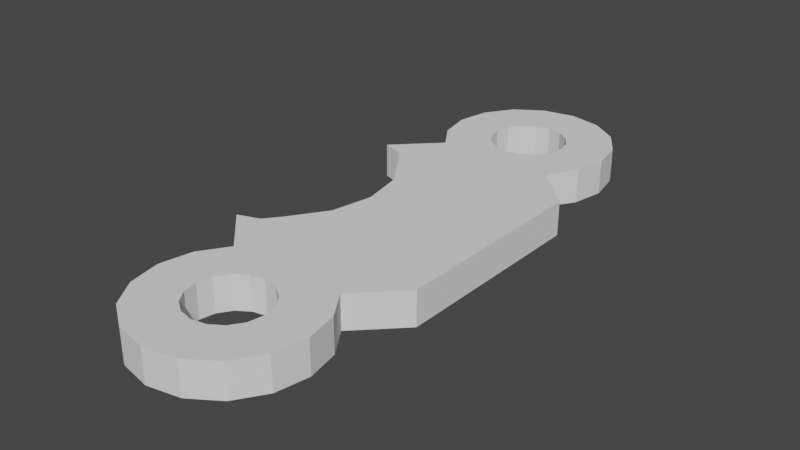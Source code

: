 # Source: SingleButtonBracket.blend  (saved by Blender 2.90.8; exported with 4.5.12 LTS)
import bpy
from mathutils import Matrix  # noqa: F401  (used for matrix-valued properties, if any)

bpy.ops.wm.read_factory_settings(use_empty=True)
scene = bpy.context.scene
scene.name = 'Scene'

# ---- collections
col_collection = bpy.data.collections.new('Collection'); scene.collection.children.link(col_collection)

# ---- world
world_world = bpy.data.worlds.new('World'); scene.world = world_world
world_world.use_nodes = True; world_world.node_tree.nodes.clear()
_N = world_world.node_tree.nodes; _L = world_world.node_tree.links
n0 = _N.new('ShaderNodeOutputWorld'); n0.name = 'World Output'; n0.location = (300, 300)
n1 = _N.new('ShaderNodeBackground'); n1.name = 'Background'; n1.location = (10, 300)
n1.inputs[0].default_value = (0.05088, 0.05088, 0.05088, 1.0)
_L.new(n1.outputs[0], n0.inputs[0])
n0.is_active_output = True
world_world.color = (0.05088, 0.05088, 0.05088)
world_world.use_sun_shadow = False
world_world.sun_shadow_jitter_overblur = 0.0

# ---- meshes
me_plane = bpy.data.meshes.new('Plane')
me_plane.from_pydata([(-0.6, -0.6, 0.0), (-0.6, 0.6, 0.0), (-1.8, -0.6, 0.0), (-1.8, 0.6, 0.0), (-1.2, -0.7, 0.0), (-1.391, -0.7381, 0.0), (-1.554, -0.8464, 0.0), (-1.662, -1.009, 0.0), (-1.7, -1.2, 0.0), (-1.662, -1.391, 0.0), (-1.554, -1.554, 0.0), (-1.391, -1.662, 0.0), (-1.2, -1.7, 0.0), (-1.009, -1.662, 0.0), (-0.8464, -1.554, 0.0), (-0.7381, -1.391, 0.0), (-0.7, -1.2, 0.0), (-0.7381, -1.009, 0.0), (-0.8464, -0.8464, 0.0), (-1.009, -0.7381, 0.0), (-1.2, 1.7, 0.0), (-1.391, 1.662, 0.0), (-1.554, 1.554, 0.0), (-1.662, 1.391, 0.0), (-1.7, 1.2, 0.0), (-1.662, 1.009, 0.0), (-1.554, 0.8464, 0.0), (-1.391, 0.7381, 0.0), (-1.2, 0.7, 0.0), (-1.009, 0.7381, 0.0), (-0.8464, 0.8464, 0.0), (-0.7381, 1.009, 0.0), (-0.7, 1.2, 0.0), (-0.7381, 1.391, 0.0), (-0.8464, 1.554, 0.0), (-1.009, 1.662, 0.0), (-1.1, -0.6, 0.0), (-1.1, 0.6, 0.0), (-0.95, -0.6, 0.0), (-0.95, 0.6, 0.0), (-1.25, 0.6, 0.0), (-1.25, -0.6, 0.0), (-1.67, -0.5543, 0.0), (-1.594, -0.4582, 0.0), (-1.453, -0.248, 0.0), (-1.404, 5.343e-09, 0.0), (-1.453, 0.248, 0.0), (-1.594, 0.4582, 0.0), (-1.67, 0.5543, 0.0), (-1.2, 1.425, 0.0), (-1.286, 1.408, 0.0), (-1.359, 1.359, 0.0), (-1.408, 1.286, 0.0), (-1.425, 1.2, 0.0), (-1.408, 1.114, 0.0), (-1.359, 1.041, 0.0), (-1.286, 0.9921, 0.0), (-1.2, 0.975, 0.0), (-1.114, 0.9921, 0.0), (-1.041, 1.041, 0.0), (-0.9921, 1.114, 0.0), (-0.975, 1.2, 0.0), (-0.9921, 1.286, 0.0), (-1.041, 1.359, 0.0), (-1.114, 1.408, 0.0), (-1.2, -0.975, 0.0), (-1.286, -0.9921, 0.0), (-1.359, -1.041, 0.0), (-1.408, -1.114, 0.0), (-1.425, -1.2, 0.0), (-1.408, -1.286, 0.0), (-1.359, -1.359, 0.0), (-1.286, -1.408, 0.0), (-1.2, -1.425, 0.0), (-1.114, -1.408, 0.0), (-1.041, -1.359, 0.0), (-0.9921, -1.286, 0.0), (-0.975, -1.2, 0.0), (-0.9921, -1.114, 0.0), (-1.041, -1.041, 0.0), (-1.114, -0.9921, 0.0), (-0.6, 0.6, 0.2), (-0.6, -0.6, 0.2), (-0.95, -0.6, 0.2), (-1.25, 0.6, 0.2), (-1.8, 0.6, 0.2), (-1.391, -0.7381, 0.2), (-1.2, -0.7, 0.2), (-1.554, -0.8464, 0.2), (-1.662, -1.009, 0.2), (-1.7, -1.2, 0.2), (-1.662, -1.391, 0.2), (-1.554, -1.554, 0.2), (-1.391, -1.662, 0.2), (-1.2, -1.7, 0.2), (-1.009, -1.662, 0.2), (-0.8464, -1.554, 0.2), (-0.7381, -1.391, 0.2), (-0.7, -1.2, 0.2), (-0.7381, -1.009, 0.2), (-0.8464, -0.8464, 0.2), (-1.009, -0.7381, 0.2), (-1.391, 1.662, 0.2), (-1.2, 1.7, 0.2), (-1.554, 1.554, 0.2), (-1.662, 1.391, 0.2), (-1.7, 1.2, 0.2), (-1.662, 1.009, 0.2), (-1.554, 0.8464, 0.2), (-1.391, 0.7381, 0.2), (-1.2, 0.7, 0.2), (-1.009, 0.7381, 0.2), (-0.8464, 0.8464, 0.2), (-0.7381, 1.009, 0.2), (-0.7, 1.2, 0.2), (-0.7381, 1.391, 0.2), (-0.8464, 1.554, 0.2), (-1.009, 1.662, 0.2), (-1.25, -0.6, 0.2), (-1.1, -0.6, 0.2), (-0.95, 0.6, 0.2), (-1.1, 0.6, 0.2), (-1.8, -0.6, 0.2), (-1.67, -0.5543, 0.2), (-1.594, -0.4582, 0.2), (-1.453, -0.248, 0.2), (-1.404, 5.343e-09, 0.2), (-1.453, 0.248, 0.2), (-1.594, 0.4582, 0.2), (-1.67, 0.5543, 0.2), (-1.286, 1.408, 0.2), (-1.2, 1.425, 0.2), (-1.359, 1.359, 0.2), (-1.408, 1.286, 0.2), (-1.425, 1.2, 0.2), (-1.408, 1.114, 0.2), (-1.359, 1.041, 0.2), (-1.286, 0.9921, 0.2), (-1.2, 0.975, 0.2), (-1.114, 0.9921, 0.2), (-1.041, 1.041, 0.2), (-0.9921, 1.114, 0.2), (-0.975, 1.2, 0.2), (-0.9921, 1.286, 0.2), (-1.041, 1.359, 0.2), (-1.114, 1.408, 0.2), (-1.286, -0.9921, 0.2), (-1.2, -0.975, 0.2), (-1.359, -1.041, 0.2), (-1.408, -1.114, 0.2), (-1.425, -1.2, 0.2), (-1.408, -1.286, 0.2), (-1.359, -1.359, 0.2), (-1.286, -1.408, 0.2), (-1.2, -1.425, 0.2), (-1.114, -1.408, 0.2), (-1.041, -1.359, 0.2), (-0.9921, -1.286, 0.2), (-0.975, -1.2, 0.2), (-0.9921, -1.114, 0.2), (-1.041, -1.041, 0.2), (-1.114, -0.9921, 0.2)], [(86, 5), (41, 118), (40, 84), (109, 27)], [(38, 36, 37, 39), (0, 38, 39, 1), (36, 41, 40, 37), (2, 5, 6), (27, 3, 26), (27, 28, 37, 40), (28, 29, 39, 37), (4, 5, 41, 36), (19, 4, 36, 38), (88, 122, 2, 6), (29, 30, 1, 39), (0, 1, 81, 82), (0, 18, 19, 38), (30, 31, 113, 112), (3, 40, 41, 2, 42, 43, 44, 45, 46, 47, 48), (35, 20, 49, 64), (34, 35, 64, 63), (33, 34, 63, 62), (32, 61, 62, 33), (31, 60, 61, 32), (30, 59, 60, 31), (29, 58, 59, 30), (28, 57, 58, 29), (27, 56, 57, 28), (26, 55, 56, 27), (25, 54, 55, 26), (24, 53, 54, 25), (23, 52, 53, 24), (22, 51, 52, 23), (21, 50, 51, 22), (20, 49, 50, 21), (16, 77, 78, 17), (15, 76, 77, 16), (14, 75, 76, 15), (13, 74, 75, 14), (12, 73, 74, 13), (11, 72, 73, 12), (10, 71, 72, 11), (9, 70, 71, 10), (8, 69, 70, 9), (7, 68, 69, 8), (6, 67, 68, 7), (5, 66, 67, 6), (4, 65, 66, 5), (19, 80, 65, 4), (18, 79, 80, 19), (17, 78, 79, 18), (83, 120, 121, 119), (82, 81, 120, 83), (119, 121, 84, 118), (114, 32, 33, 115), (114, 113, 31, 32), (109, 84, 121, 110), (110, 121, 120, 111), (87, 119, 118, 86), (101, 83, 119, 87), (2, 41, 5), (86, 118, 122), (111, 120, 81, 112), (82, 100, 18, 0), (82, 83, 101, 100), (1, 30, 112, 81), (85, 129, 128, 127, 126, 125, 124, 123, 122, 118, 84), (117, 145, 131, 103), (116, 144, 145, 117), (115, 143, 144, 116), (114, 115, 143, 142), (113, 114, 142, 141), (112, 113, 141, 140), (111, 112, 140, 139), (110, 111, 139, 138), (109, 110, 138, 137), (108, 109, 137, 136), (107, 108, 136, 135), (106, 107, 135, 134), (105, 106, 134, 133), (104, 105, 133, 132), (102, 104, 132, 130), (103, 102, 130, 131), (98, 99, 159, 158), (97, 98, 158, 157), (96, 97, 157, 156), (95, 96, 156, 155), (94, 95, 155, 154), (93, 94, 154, 153), (92, 93, 153, 152), (91, 92, 152, 151), (90, 91, 151, 150), (89, 90, 150, 149), (88, 89, 149, 148), (86, 88, 148, 146), (87, 86, 146, 147), (101, 87, 147, 161), (100, 101, 161, 160), (99, 100, 160, 159), (78, 77, 158, 159), (79, 78, 159, 160), (80, 79, 160, 161), (65, 80, 161, 147), (50, 49, 131, 130), (51, 50, 130, 132), (52, 51, 132, 133), (53, 52, 133, 134), (54, 53, 134, 135), (55, 54, 135, 136), (56, 55, 136, 137), (57, 56, 137, 138), (58, 57, 138, 139), (59, 58, 139, 140), (43, 42, 123, 124), (60, 59, 140, 141), (44, 43, 124, 125), (61, 60, 141, 142), (15, 16, 98, 97), (45, 44, 125, 126), (62, 61, 142, 143), (6, 7, 89, 88), (46, 45, 126, 127), (62, 63, 144, 143), (7, 8, 90, 89), (47, 46, 127, 128), (63, 64, 145, 144), (8, 9, 91, 90), (48, 47, 128, 129), (64, 49, 131, 145), (9, 10, 92, 91), (10, 11, 93, 92), (11, 12, 94, 93), (12, 13, 95, 94), (13, 14, 96, 95), (14, 15, 97, 96), (17, 18, 100, 99), (20, 21, 102, 103), (40, 3, 27), (21, 22, 104, 102), (22, 23, 105, 104), (23, 24, 106, 105), (42, 2, 122, 123), (24, 25, 107, 106), (85, 108, 26, 3), (25, 26, 108, 107), (66, 65, 147, 146), (109, 108, 85), (16, 17, 99, 98), (67, 66, 146, 148), (68, 67, 148, 149), (3, 48, 129, 85), (69, 68, 149, 150), (70, 69, 150, 151), (71, 70, 151, 152), (88, 86, 122), (72, 71, 152, 153), (73, 72, 153, 154), (34, 33, 115, 116), (74, 73, 154, 155), (35, 34, 116, 117), (75, 74, 155, 156), (20, 35, 117, 103), (76, 75, 156, 157), (84, 109, 85), (77, 76, 157, 158)])
_uv = me_plane.uv_layers.new(name='UVMap')
_uv.uv.foreach_set('vector', [0.2083, 0.3333, 0.1667, 0.3333, 0.1667, 0.6667, 0.2083, 0.6667, 0.3333, 0.3333, 0.2083, 0.3333, 0.2083, 0.6667, 0.3333, 0.6667, 0.1667, 0.3333, 0.125, 0.3333, 0.125, 0.6667, 0.1667, 0.6667, 0.0, 0.0, 0.0, 0.0, 0.0, 0.0, 0.1135, 0.705, 0.0, 0.6667, 0.0, 0.0, 0.1135, 0.705, 0.1667, 0.6944, 0.1667, 0.6667, 0.125, 0.6667, 0.1667, 0.6944, 0.2198, 0.705, 0.2083, 0.6667, 0.1667, 0.6667, 0.1667, 0.3056, 0.1135, 0.295, 0.125, 0.3333, 0.1667, 0.3333, 0.2198, 0.295, 0.1667, 0.3056, 0.1667, 0.3333, 0.2083, 0.3333, 0.0, 0.0, 0.0, 0.3333, 0.0, 0.0, 0.0, 0.0, 0.2198, 0.705, 0.2649, 0.7351, 0.3333, 0.6667, 0.2083, 0.6667, 0.3333, 0.3333, 0.3333, 0.6667, 0.3333, 0.6667, 0.3333, 0.3333, 0.3333, 0.3333, 0.2649, 0.2649, 0.2198, 0.295, 0.2083, 0.3333, 0.2649, 0.7351, 0.295, 0.7802, 0.295, 0.7802, 0.2649, 0.7351, 0.0, 0.6667, 0.125, 0.6667, 0.125, 0.3333, 0.0, 0.3333, 0.0, 0.0, 0.0, 0.0, 0.0, 0.0, 0.0, 0.0, 0.0, 0.0, 0.0, 0.0, 0.0, 0.0, 0.0, 0.0, 0.0, 0.0, 0.0, 0.0, 0.0, 0.0, 0.0, 0.0, 0.0, 0.0, 0.0, 0.0, 0.0, 0.0, 0.0, 0.0, 0.0, 0.0, 0.0, 0.0, 0.0, 0.0, 0.3056, 0.8333, 0.0, 0.0, 0.0, 0.0, 0.0, 0.0, 0.295, 0.7802, 0.0, 0.0, 0.0, 0.0, 0.3056, 0.8333, 0.2649, 0.7351, 0.0, 0.0, 0.0, 0.0, 0.295, 0.7802, 0.2198, 0.705, 0.0, 0.0, 0.0, 0.0, 0.2649, 0.7351, 0.1667, 0.6944, 0.0, 0.0, 0.0, 0.0, 0.2198, 0.705, 0.1135, 0.705, 0.0, 0.0, 0.0, 0.0, 0.1667, 0.6944, 0.0, 0.0, 0.0, 0.0, 0.0, 0.0, 0.1135, 0.705, 0.0, 0.0, 0.0, 0.0, 0.0, 0.0, 0.0, 0.0, 0.0, 0.0, 0.0, 0.0, 0.0, 0.0, 0.0, 0.0, 0.0, 0.0, 0.0, 0.0, 0.0, 0.0, 0.0, 0.0, 0.0, 0.0, 0.0, 0.0, 0.0, 0.0, 0.0, 0.0, 0.0, 0.0, 0.0, 0.0, 0.0, 0.0, 0.0, 0.0, 0.0, 0.0, 0.0, 0.0, 0.0, 0.0, 0.0, 0.0, 0.3056, 0.1667, 0.0, 0.0, 0.0, 0.0, 0.295, 0.2198, 0.295, 0.1135, 0.0, 0.0, 0.0, 0.0, 0.3056, 0.1667, 0.0, 0.0, 0.0, 0.0, 0.0, 0.0, 0.295, 0.1135, 0.0, 0.0, 0.0, 0.0, 0.0, 0.0, 0.0, 0.0, 0.0, 0.0, 0.0, 0.0, 0.0, 0.0, 0.0, 0.0, 0.0, 0.0, 0.0, 0.0, 0.0, 0.0, 0.0, 0.0, 0.0, 0.0, 0.0, 0.0, 0.0, 0.0, 0.0, 0.0, 0.0, 0.0, 0.0, 0.0, 0.0, 0.0, 0.0, 0.0, 0.0, 0.0, 0.0, 0.0, 0.0, 0.0, 0.0, 0.0, 0.0, 0.0, 0.0, 0.0, 0.0, 0.0, 0.0, 0.0, 0.0, 0.0, 0.0, 0.0, 0.0, 0.0, 0.0, 0.0, 0.0, 0.0, 0.0, 0.0, 0.0, 0.0, 0.0, 0.0, 0.1667, 0.3056, 0.0, 0.0, 0.0, 0.0, 0.0, 0.0, 0.2198, 0.295, 0.0, 0.0, 0.0, 0.0, 0.1667, 0.3056, 0.2649, 0.2649, 0.0, 0.0, 0.0, 0.0, 0.2198, 0.295, 0.295, 0.2198, 0.0, 0.0, 0.0, 0.0, 0.2649, 0.2649, 0.2083, 0.3333, 0.2083, 0.6667, 0.1667, 0.6667, 0.1667, 0.3333, 0.3333, 0.3333, 0.3333, 0.6667, 0.2083, 0.6667, 0.2083, 0.3333, 0.1667, 0.3333, 0.1667, 0.6667, 0.125, 0.6667, 0.125, 0.3333, 0.3056, 0.8333, 0.3056, 0.8333, 0.0, 0.0, 0.0, 0.0, 0.3056, 0.8333, 0.295, 0.7802, 0.295, 0.7802, 0.3056, 0.8333, 0.1135, 0.705, 0.125, 0.6667, 0.1667, 0.6667, 0.1667, 0.6944, 0.1667, 0.6944, 0.1667, 0.6667, 0.2083, 0.6667, 0.2198, 0.705, 0.1667, 0.3056, 0.1667, 0.3333, 0.125, 0.3333, 0.1135, 0.295, 0.2198, 0.295, 0.2083, 0.3333, 0.1667, 0.3333, 0.1667, 0.3056, 0.0, 0.0, 0.125, 0.3333, 0.0, 0.0, 0.1135, 0.295, 0.125, 0.3333, 0.0, 0.3333, 0.2198, 0.705, 0.2083, 0.6667, 0.3333, 0.6667, 0.2649, 0.7351, 0.3333, 0.3333, 0.2649, 0.2649, 0.2649, 0.2649, 0.3333, 0.3333, 0.3333, 0.3333, 0.2083, 0.3333, 0.2198, 0.295, 0.2649, 0.2649, 0.3333, 0.6667, 0.2649, 0.7351, 0.2649, 0.7351, 0.3333, 0.6667, 0.0, 0.6667, 0.0, 0.0, 0.0, 0.0, 0.0, 0.0, 0.0, 0.0, 0.0, 0.0, 0.0, 0.0, 0.0, 0.0, 0.0, 0.3333, 0.125, 0.3333, 0.125, 0.6667, 0.0, 0.0, 0.0, 0.0, 0.0, 0.0, 0.0, 0.0, 0.0, 0.0, 0.0, 0.0, 0.0, 0.0, 0.0, 0.0, 0.0, 0.0, 0.0, 0.0, 0.0, 0.0, 0.0, 0.0, 0.3056, 0.8333, 0.0, 0.0, 0.0, 0.0, 0.0, 0.0, 0.295, 0.7802, 0.3056, 0.8333, 0.0, 0.0, 0.0, 0.0, 0.2649, 0.7351, 0.295, 0.7802, 0.0, 0.0, 0.0, 0.0, 0.2198, 0.705, 0.2649, 0.7351, 0.0, 0.0, 0.0, 0.0, 0.1667, 0.6944, 0.2198, 0.705, 0.0, 0.0, 0.0, 0.0, 0.1135, 0.705, 0.1667, 0.6944, 0.0, 0.0, 0.0, 0.0, 0.0, 0.0, 0.1135, 0.705, 0.0, 0.0, 0.0, 0.0, 0.0, 0.0, 0.0, 0.0, 0.0, 0.0, 0.0, 0.0, 0.0, 0.0, 0.0, 0.0, 0.0, 0.0, 0.0, 0.0, 0.0, 0.0, 0.0, 0.0, 0.0, 0.0, 0.0, 0.0, 0.0, 0.0, 0.0, 0.0, 0.0, 0.0, 0.0, 0.0, 0.0, 0.0, 0.0, 0.0, 0.0, 0.0, 0.0, 0.0, 0.0, 0.0, 0.0, 0.0, 0.0, 0.0, 0.0, 0.0, 0.3056, 0.1667, 0.295, 0.2198, 0.0, 0.0, 0.0, 0.0, 0.295, 0.1135, 0.3056, 0.1667, 0.0, 0.0, 0.0, 0.0, 0.0, 0.0, 0.295, 0.1135, 0.0, 0.0, 0.0, 0.0, 0.0, 0.0, 0.0, 0.0, 0.0, 0.0, 0.0, 0.0, 0.0, 0.0, 0.0, 0.0, 0.0, 0.0, 0.0, 0.0, 0.0, 0.0, 0.0, 0.0, 0.0, 0.0, 0.0, 0.0, 0.0, 0.0, 0.0, 0.0, 0.0, 0.0, 0.0, 0.0, 0.0, 0.0, 0.0, 0.0, 0.0, 0.0, 0.0, 0.0, 0.0, 0.0, 0.0, 0.0, 0.0, 0.0, 0.0, 0.0, 0.0, 0.0, 0.0, 0.0, 0.0, 0.0, 0.0, 0.0, 0.0, 0.0, 0.0, 0.0, 0.0, 0.0, 0.0, 0.0, 0.0, 0.0, 0.0, 0.0, 0.0, 0.0, 0.0, 0.0, 0.1667, 0.3056, 0.0, 0.0, 0.0, 0.0, 0.0, 0.0, 0.2198, 0.295, 0.1667, 0.3056, 0.0, 0.0, 0.0, 0.0, 0.2649, 0.2649, 0.2198, 0.295, 0.0, 0.0, 0.0, 0.0, 0.295, 0.2198, 0.2649, 0.2649, 0.0, 0.0, 0.0, 0.0, 0.0, 0.0, 0.0, 0.0, 0.0, 0.0, 0.0, 0.0, 0.0, 0.0, 0.0, 0.0, 0.0, 0.0, 0.0, 0.0, 0.0, 0.0, 0.0, 0.0, 0.0, 0.0, 0.0, 0.0, 0.0, 0.0, 0.0, 0.0, 0.0, 0.0, 0.0, 0.0, 0.0, 0.0, 0.0, 0.0, 0.0, 0.0, 0.0, 0.0, 0.0, 0.0, 0.0, 0.0, 0.0, 0.0, 0.0, 0.0, 0.0, 0.0, 0.0, 0.0, 0.0, 0.0, 0.0, 0.0, 0.0, 0.0, 0.0, 0.0, 0.0, 0.0, 0.0, 0.0, 0.0, 0.0, 0.0, 0.0, 0.0, 0.0, 0.0, 0.0, 0.0, 0.0, 0.0, 0.0, 0.0, 0.0, 0.0, 0.0, 0.0, 0.0, 0.0, 0.0, 0.0, 0.0, 0.0, 0.0, 0.0, 0.0, 0.0, 0.0, 0.0, 0.0, 0.0, 0.0, 0.0, 0.0, 0.0, 0.0, 0.0, 0.0, 0.0, 0.0, 0.0, 0.0, 0.0, 0.0, 0.0, 0.0, 0.0, 0.0, 0.0, 0.0, 0.0, 0.0, 0.0, 0.0, 0.0, 0.0, 0.0, 0.0, 0.0, 0.0, 0.0, 0.0, 0.0, 0.0, 0.0, 0.0, 0.0, 0.0, 0.0, 0.0, 0.0, 0.0, 0.0, 0.0, 0.0, 0.0, 0.0, 0.0, 0.0, 0.0, 0.295, 0.1135, 0.3056, 0.1667, 0.3056, 0.1667, 0.295, 0.1135, 0.0, 0.0, 0.0, 0.0, 0.0, 0.0, 0.0, 0.0, 0.0, 0.0, 0.0, 0.0, 0.0, 0.0, 0.0, 0.0, 0.0, 0.0, 0.0, 0.0, 0.0, 0.0, 0.0, 0.0, 0.0, 0.0, 0.0, 0.0, 0.0, 0.0, 0.0, 0.0, 0.0, 0.0, 0.0, 0.0, 0.0, 0.0, 0.0, 0.0, 0.0, 0.0, 0.0, 0.0, 0.0, 0.0, 0.0, 0.0, 0.0, 0.0, 0.0, 0.0, 0.0, 0.0, 0.0, 0.0, 0.0, 0.0, 0.0, 0.0, 0.0, 0.0, 0.0, 0.0, 0.0, 0.0, 0.0, 0.0, 0.0, 0.0, 0.0, 0.0, 0.0, 0.0, 0.0, 0.0, 0.0, 0.0, 0.0, 0.0, 0.0, 0.0, 0.0, 0.0, 0.0, 0.0, 0.0, 0.0, 0.0, 0.0, 0.0, 0.0, 0.0, 0.0, 0.0, 0.0, 0.0, 0.0, 0.0, 0.0, 0.0, 0.0, 0.0, 0.0, 0.0, 0.0, 0.0, 0.0, 0.0, 0.0, 0.0, 0.0, 0.0, 0.0, 0.0, 0.0, 0.0, 0.0, 0.0, 0.0, 0.0, 0.0, 0.0, 0.0, 0.0, 0.0, 0.0, 0.0, 0.0, 0.0, 0.295, 0.1135, 0.295, 0.1135, 0.0, 0.0, 0.295, 0.2198, 0.2649, 0.2649, 0.2649, 0.2649, 0.295, 0.2198, 0.0, 0.0, 0.0, 0.0, 0.0, 0.0, 0.0, 0.0, 0.125, 0.6667, 0.0, 0.6667, 0.1135, 0.705, 0.0, 0.0, 0.0, 0.0, 0.0, 0.0, 0.0, 0.0, 0.0, 0.0, 0.0, 0.0, 0.0, 0.0, 0.0, 0.0, 0.0, 0.0, 0.0, 0.0, 0.0, 0.0, 0.0, 0.0, 0.0, 0.0, 0.0, 0.3333, 0.0, 0.3333, 0.0, 0.0, 0.0, 0.0, 0.0, 0.0, 0.0, 0.0, 0.0, 0.0, 0.0, 0.6667, 0.0, 0.0, 0.0, 0.0, 0.0, 0.6667, 0.0, 0.0, 0.0, 0.0, 0.0, 0.0, 0.0, 0.0, 0.0, 0.0, 0.0, 0.0, 0.0, 0.0, 0.0, 0.0, 0.1135, 0.705, 0.0, 0.0, 0.0, 0.6667, 0.3056, 0.1667, 0.295, 0.2198, 0.295, 0.2198, 0.3056, 0.1667, 0.0, 0.0, 0.0, 0.0, 0.0, 0.0, 0.0, 0.0, 0.0, 0.0, 0.0, 0.0, 0.0, 0.0, 0.0, 0.0, 0.0, 0.6667, 0.0, 0.0, 0.0, 0.0, 0.0, 0.6667, 0.0, 0.0, 0.0, 0.0, 0.0, 0.0, 0.0, 0.0, 0.0, 0.0, 0.0, 0.0, 0.0, 0.0, 0.0, 0.0, 0.0, 0.0, 0.0, 0.0, 0.0, 0.0, 0.0, 0.0, 0.0, 0.0, 0.0, 0.0, 0.0, 0.3333, 0.0, 0.0, 0.0, 0.0, 0.0, 0.0, 0.0, 0.0, 0.0, 0.0, 0.0, 0.0, 0.0, 0.0, 0.0, 0.0, 0.0, 0.0, 0.0, 0.0, 0.0, 0.0, 0.0, 0.0, 0.0, 0.0, 0.0, 0.0, 0.0, 0.0, 0.0, 0.0, 0.0, 0.0, 0.0, 0.0, 0.0, 0.0, 0.0, 0.0, 0.0, 0.0, 0.0, 0.0, 0.0, 0.0, 0.0, 0.0, 0.0, 0.0, 0.0, 0.0, 0.0, 0.0, 0.0, 0.0, 0.0, 0.0, 0.0, 0.0, 0.0, 0.0, 0.0, 0.0, 0.125, 0.6667, 0.1135, 0.705, 0.0, 0.6667, 0.0, 0.0, 0.0, 0.0, 0.0, 0.0, 0.0, 0.0])
me_plane.use_remesh_fix_poles = True
me_plane.use_remesh_preserve_attributes = False
me_plane.use_mirror_vertex_groups = False
me_plane.update()

# ---- objects
ob_plane = bpy.data.objects.new('Plane', me_plane)

# ---- transforms, parenting, visibility, modifiers, constraints
ob_plane.location = (0.0, 0.0, 0.0)
ob_plane.lineart.crease_threshold = 0.0

# ---- collection membership
col_collection.objects.link(ob_plane)

# ---- scene / render settings (as saved in the file)
scene.frame_start = 1; scene.frame_end = 250; scene.frame_set(1)
scene.render.engine = 'BLENDER_EEVEE_NEXT'
scene.cycles.use_denoising = False
scene.cycles.samples = 128
scene.cycles.sampling_pattern = 'TABULATED_SOBOL'
scene.cycles.use_adaptive_sampling = False
scene.cycles.use_light_tree = False
scene.view_settings.view_transform = 'Filmic'
bpy.context.view_layer.update()

# ---- added for rendering (the .blend has no active camera and no usable light): camera, sun
cam_auto = bpy.data.cameras.new('AutoCamera')
cam_auto.lens = 50.0
cam_auto.sensor_width = 36.0
cam_auto.clip_end = 1000.0
ob_auto_camera = bpy.data.objects.new('AutoCamera', cam_auto)
scene.collection.objects.link(ob_auto_camera)
ob_auto_camera.location = (2.14107, -4.00929, 2.77286)
ob_auto_camera.rotation_euler = (1.09748, -7.21219e-08, 0.694738)
scene.camera = ob_auto_camera
light_auto_sun = bpy.data.lights.new('AutoSun', 'SUN')
light_auto_sun.energy = 3.0
light_auto_sun.angle = 0.0523599
ob_auto_sun = bpy.data.objects.new('AutoSun', light_auto_sun)
scene.collection.objects.link(ob_auto_sun)
ob_auto_sun.rotation_euler = (0.872665, 0.174533, 0.523599)
bpy.context.view_layer.update()
